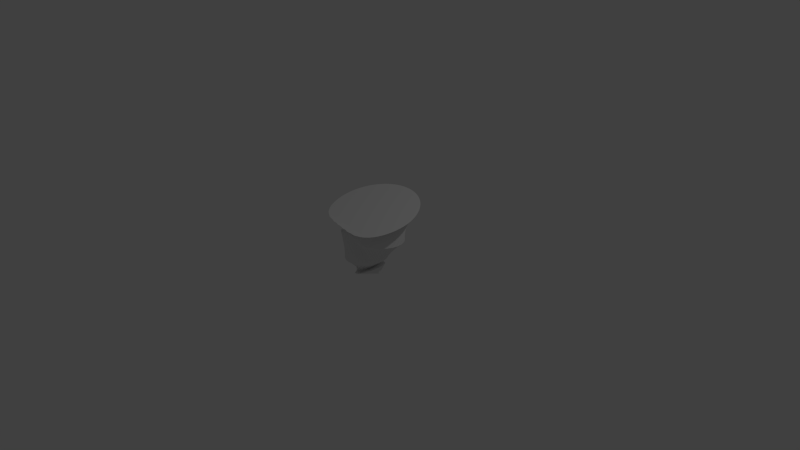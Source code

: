 # Source: FloatingIslandTwins.blend  (saved by Blender 2.76.0; exported with 4.5.12 LTS)
import bpy
from mathutils import Matrix  # noqa: F401  (used for matrix-valued properties, if any)

bpy.ops.wm.read_factory_settings(use_empty=True)
scene = bpy.context.scene
scene.name = 'Scene'

# ---- collections
col_collection_1 = bpy.data.collections.new('Collection 1'); scene.collection.children.link(col_collection_1)

# ---- world
world_world = bpy.data.worlds.new('World'); scene.world = world_world
world_world.color = (0.05088, 0.05088, 0.05088)
world_world.use_sun_shadow = False
world_world.sun_shadow_jitter_overblur = 0.0
world_world.cycles.sampling_method = 'MANUAL'
world_world.cycles.sample_map_resolution = 256

# ---- cameras
cam_camera = bpy.data.cameras.new('Camera')
cam_camera.clip_end = 100.0
cam_camera.lens = 35.0
cam_camera.sensor_width = 32.0
cam_camera.sensor_height = 18.0
cam_camera.ortho_scale = 7.314
cam_camera.dof.focus_distance = 0.0
cam_camera.dof.aperture_fstop = 128.0

# ---- lights
light_lamp = bpy.data.lights.new('Lamp', 'POINT')
light_lamp.transmission_factor = 0.0
light_lamp.cutoff_distance = 30.0
light_lamp.energy = 100.0
light_lamp.shadow_buffer_clip_start = 1.001
light_lamp.shadow_soft_size = 0.1
light_lamp.shadow_maximum_resolution = 0.006
light_lamp.use_absolute_resolution = True
light_lamp.cycles.use_multiple_importance_sampling = False

# ---- meshes
me_cone = bpy.data.meshes.new('Cone')
me_cone.from_pydata([(0.1171, 0.494, -0.5183), (0.232, 0.4955, -0.5171), (0.3439, 0.462, -0.5246), (0.4412, 0.3968, -0.5398), (0.5141, 0.3061, -0.5609), (0.566, 0.2028, -0.5846), (0.596, 0.09167, -0.6096), (0.603, -0.02307, -0.6351), (0.5867, -0.1371, -0.6603), (0.08778, -0.01545, 0.2571), (0.5476, -0.246, -0.684), (0.4874, -0.3456, -0.7054), (0.4083, -0.4321, -0.7236), (0.3134, -0.5021, -0.7381), (0.2063, -0.553, -0.7481), (0.09107, -0.5828, -0.7534), (-0.02776, -0.5904, -0.7537), (-0.1457, -0.5755, -0.7491), (-0.2581, -0.5385, -0.7396), (-0.3608, -0.4811, -0.7256), (-0.4497, -0.4053, -0.7078), (-0.5215, -0.3141, -0.6867), (-0.5734, -0.211, -0.6633), (-0.6035, -0.09993, -0.6383), (-0.6105, 0.01494, -0.6126), (-0.5942, 0.1292, -0.5872), (-0.5533, 0.2375, -0.5636), (-0.4811, 0.3284, -0.5449), (-0.3851, 0.3921, -0.5332), (-0.2781, 0.425, -0.5295), (-0.1778, 0.4449, -0.528), (-0.08314, 0.4623, -0.5257), (0.01279, 0.4787, -0.5224), (0.1726, 0.4948, -0.5179), (-0.01327, 0.279, 0.05474), (-0.0659, 0.2945, 0.05699), (0.2883, 0.4815, -0.5204), (-0.1205, 0.2995, 0.05934), (0.3952, 0.433, -0.5315), (-0.1751, 0.2937, 0.06167), (0.4808, 0.3537, -0.5499), (-0.2274, 0.2774, 0.06391), (0.543, 0.2557, -0.5725), (-0.2756, 0.2513, 0.06596), (0.5842, 0.148, -0.597), (-0.3177, 0.2162, 0.0673), (0.6028, 0.03443, -0.6224), (-0.3521, 0.1737, 0.06827), (0.5981, -0.08057, -0.6479), (0.1617, 0.02243, 0.04677), (-0.3775, 0.1252, 0.06889), (0.5703, -0.1926, -0.6724), (-0.3929, 0.07271, 0.06916), (0.5204, -0.2975, -0.6951), (-0.3978, 0.01821, 0.06907), (0.4503, -0.391, -0.7151), (-0.392, -0.03622, 0.06827), (0.3628, -0.4697, -0.7315), (-0.3756, -0.08848, 0.06688), (0.2613, -0.5305, -0.7438), (-0.3493, -0.1366, 0.06517), (0.1495, -0.5711, -0.7515), (-0.3141, -0.1786, 0.06319), (0.03185, -0.5899, -0.7543), (-0.2713, -0.213, 0.061), (-0.08716, -0.5862, -0.7521), (-0.2227, -0.2385, 0.05868), (-0.203, -0.5601, -0.745), (-0.1701, -0.254, 0.05615), (-0.3111, -0.5127, -0.7332), (-0.1155, -0.2589, 0.05359), (-0.4074, -0.4457, -0.7173), (-0.06092, -0.2532, 0.05131), (-0.4883, -0.3617, -0.6977), (-0.008588, -0.2369, 0.04943), (-0.5504, -0.2641, -0.6753), (0.03953, -0.2107, 0.04807), (-0.5916, -0.1564, -0.651), (0.0816, -0.1756, 0.04692), (-0.6102, -0.04281, -0.6255), (0.116, -0.1331, 0.04622), (-0.6056, 0.07237, -0.5999), (0.1414, -0.08459, 0.04607), (-0.5778, 0.1847, -0.5751), (0.1568, -0.03208, 0.04648), (-0.5203, 0.2855, -0.5537), (0.1558, 0.07685, 0.04735), (-0.4329, 0.3618, -0.5389), (0.1394, 0.1291, 0.04842), (-0.3294, 0.4086, -0.5317), (0.1132, 0.1772, 0.04963), (-0.2292, 0.4403, -0.5274), (0.07802, 0.2192, 0.05096), (-0.1317, 0.4597, -0.5252), (0.03532, 0.2536, 0.05269), (-0.036, 0.4774, -0.5222), (0.06431, 0.4914, -0.5191), (0.2027, 0.4975, -0.5169), (-0.1277, 0.3677, -0.4173), (-0.2022, 0.3436, -0.3918), (0.3163, 0.4727, -0.5223), (-0.2574, -0.01319, 0.3064), (0.4187, 0.4156, -0.5354), (-0.3357, 0.2529, -0.3063), (0.4979, 0.3303, -0.5553), (-0.3861, 0.1878, -0.2949), (0.5551, 0.2295, -0.5785), (-0.4204, 0.1126, -0.2834), (0.5908, 0.1199, -0.6033), (-0.4378, 0.03228, -0.2718), (0.6036, 0.005694, -0.6288), (-0.4395, -0.04943, -0.2599), (0.593, -0.1089, -0.6541), (0.3121, 0.2643, -0.2896), (-0.4252, -0.1294, -0.248), (0.5596, -0.2195, -0.6783), (-0.3955, -0.2044, -0.2366), (0.5044, -0.3219, -0.7003), (-0.3516, -0.2718, -0.2261), (0.4298, -0.412, -0.7195), (-0.295, -0.3288, -0.2169), (0.3385, -0.4864, -0.7349), (-0.2279, -0.3734, -0.2092), (0.234, -0.5424, -0.7461), (-0.1527, -0.4037, -0.2034), (0.1204, -0.5776, -0.7526), (-0.07235, -0.4187, -0.1997), (0.002081, -0.5908, -0.7542), (0.01018, -0.4177, -0.1981), (-0.1165, -0.5815, -0.7508), (0.09169, -0.4009, -0.1987), (-0.2308, -0.5499, -0.7424), (0.1691, -0.3688, -0.2015), (-0.3363, -0.4974, -0.7296), (0.2393, -0.3227, -0.2064), (-0.429, -0.426, -0.7126), (0.2996, -0.2644, -0.2133), (-0.5054, -0.3383, -0.6923), (0.3477, -0.196, -0.2219), (-0.5625, -0.2378, -0.6694), (0.3815, -0.1202, -0.2319), (-0.5982, -0.1283, -0.6447), (0.3999, -0.03998, -0.2429), (-0.611, -0.01399, -0.6191), (0.4019, 0.04169, -0.2547), (-0.6005, 0.1009, -0.5935), (0.3874, 0.1216, -0.2667), (-0.5665, 0.2115, -0.5692), (0.3571, 0.1968, -0.2784), (-0.5005, 0.307, -0.5493), (0.2527, 0.3196, -0.3006), (-0.4076, 0.3759, -0.5364), (0.1821, 0.3592, -0.3122), (-0.3016, 0.4143, -0.5315), (0.1048, 0.3815, -0.3549), (-0.2015, 0.4388, -0.5289), (0.02602, 0.3884, -0.4024), (-0.1071, 0.4603, -0.5258), (-0.05148, 0.3815, -0.4262), (-0.0116, 0.4805, -0.5217), (0.09066, 0.4939, -0.5184), (0.1436, 0.4917, -0.5189), (-0.2478, 0.06675, 0.3067), (-0.2562, 0.02719, 0.3081), (0.2593, 0.4875, -0.5191), (-0.2732, 0.3055, -0.334), (0.3695, 0.4477, -0.528), (-0.2514, -0.05285, 0.3015), (0.4618, 0.3759, -0.5447), (-0.2383, -0.09027, 0.2936), (0.5291, 0.2812, -0.5666), (-0.2186, -0.124, 0.283), (0.5758, 0.1755, -0.5908), (-0.1932, -0.1527, 0.2702), (0.6001, 0.06308, -0.616), (-0.163, -0.1754, 0.2556), (0.6012, -0.05192, -0.6416), (-0.08069, 0.2108, 0.2413), (-0.1292, -0.1911, 0.2399), (0.5791, -0.1651, -0.6664), (-0.09296, -0.1992, 0.2235), (0.5346, -0.2721, -0.6896), (-0.05582, -0.1995, 0.2071), (0.4694, -0.3687, -0.7103), (-0.01915, -0.1919, 0.1914), (0.386, -0.4514, -0.7277), (0.01563, -0.1767, 0.177), (0.2876, -0.5169, -0.7411), (0.04718, -0.1545, 0.1644), (0.178, -0.5627, -0.75), (0.0743, -0.1261, 0.154), (0.06151, -0.587, -0.754), (0.09594, -0.09265, 0.1464), (-0.05754, -0.5889, -0.7531), (0.111, -0.05541, 0.1413), (-0.1745, -0.5684, -0.7472), (0.1192, -0.01582, 0.1392), (-0.2849, -0.5262, -0.7365), (0.1208, 0.02453, 0.1417), (-0.3845, -0.4639, -0.7216), (0.1149, 0.06417, 0.147), (-0.4695, -0.3839, -0.7029), (0.1018, 0.1016, 0.1549), (-0.5366, -0.2894, -0.6811), (0.08213, 0.1353, 0.1654), (-0.5832, -0.1839, -0.6572), (0.05672, 0.1641, 0.1782), (-0.6075, -0.07144, -0.6319), (0.0265, 0.1867, 0.1928), (-0.6087, 0.04371, -0.6062), (-0.00735, 0.2024, 0.2086), (-0.5866, 0.1571, -0.5811), (-0.04355, 0.2106, 0.225), (-0.5372, 0.2619, -0.5585), (-0.1174, 0.2032, 0.257), (-0.4574, 0.3459, -0.5417), (-0.1521, 0.188, 0.2715), (-0.357, 0.4009, -0.5324), (-0.1837, 0.1658, 0.2841), (-0.254, 0.4337, -0.5282), (-0.2108, 0.1374, 0.2944), (-0.1553, 0.4542, -0.5261), (-0.2325, 0.104, 0.302), (-0.05967, 0.4684, -0.5245), (0.03768, 0.4811, -0.522), (-0.1469, 0.3574, -0.4257), (-0.1809, 0.349, -0.4104), (-0.03904, 0.2887, 0.05658), (-0.2897, 0.2905, -0.3334), (-0.3184, 0.2674, -0.315), (-0.148, 0.2985, 0.06114), (-0.07165, 0.3734, -0.4377), (-0.1062, 0.3696, -0.4295), (0.01193, 0.268, 0.05436), (0.004835, 0.384, -0.4179), (-0.02994, 0.3823, -0.4269), (0.0579, 0.2379, 0.05232), (0.08291, 0.3822, -0.3825), (0.04772, 0.3863, -0.3975), (0.0971, 0.1994, 0.05056), (0.1611, 0.3652, -0.3254), (0.1263, 0.3754, -0.3427), (0.128, 0.1541, 0.04917), (0.2342, 0.3309, -0.3074), (0.2022, 0.3484, -0.3124), (0.1495, 0.1036, 0.04823), (0.2978, 0.2804, -0.2959), (0.2706, 0.3051, -0.3011), (0.1607, 0.04984, 0.04758), (0.3471, 0.2158, -0.2848), (0.3267, 0.2463, -0.2898), (0.1612, -0.005011, 0.0468), (0.3816, 0.1424, -0.2731), (0.3679, 0.1763, -0.2784), (0.151, -0.05889, 0.04655), (0.4006, 0.06338, -0.2611), (0.3941, 0.09948, -0.2665), (0.1304, -0.1097, 0.04675), (0.4032, -0.0182, -0.2492), (0.4041, 0.01866, -0.2545), (0.1003, -0.1556, 0.04685), (0.3894, -0.09923, -0.2378), (0.3976, -0.06301, -0.2428), (0.06184, -0.1947, 0.04755), (0.3597, -0.1766, -0.2275), (0.375, -0.1424, -0.232), (0.01643, -0.2255, 0.0488), (0.3154, -0.2473, -0.2184), (0.3371, -0.2165, -0.2223), (-0.03415, -0.2469, 0.05053), (0.2582, -0.3087, -0.211), (0.2855, -0.2824, -0.2141), (-0.08796, -0.258, 0.05265), (0.1904, -0.3584, -0.2055), (0.2221, -0.3376, -0.2077), (-0.1429, -0.2584, 0.05503), (0.1147, -0.3946, -0.2021), (0.1496, -0.3801, -0.2034), (-0.1969, -0.2481, 0.05757), (0.03395, -0.4157, -0.2009), (0.07075, -0.4081, -0.2011), (-0.2479, -0.2275, 0.06015), (-0.04867, -0.4211, -0.2018), (-0.01144, -0.4206, -0.2011), (-0.2939, -0.1973, 0.06267), (-0.13, -0.4104, -0.205), (-0.09377, -0.4172, -0.2033), (-0.3332, -0.1588, 0.06504), (-0.207, -0.3842, -0.2103), (-0.1731, -0.3979, -0.2077), (-0.3641, -0.1134, 0.06686), (-0.2767, -0.3433, -0.2175), (-0.2465, -0.3634, -0.214), (-0.3856, -0.06294, 0.06812), (-0.3365, -0.2895, -0.2263), (-0.311, -0.3152, -0.2222), (-0.3968, -0.00922, 0.06905), (-0.3842, -0.2247, -0.2366), (-0.3644, -0.2551, -0.2318), (-0.3973, 0.04563, 0.06963), (-0.4181, -0.1514, -0.2478), (-0.4047, -0.1853, -0.2427), (-0.3871, 0.09951, 0.06985), (-0.4367, -0.0724, -0.2597), (-0.4302, -0.1085, -0.2543), (-0.3665, 0.1503, 0.06946), (-0.4396, 0.009216, -0.2717), (-0.4403, -0.02768, -0.2663), (-0.3364, 0.1962, 0.06837), (-0.4265, 0.09034, -0.2835), (-0.4343, 0.05406, -0.2782), (-0.2978, 0.2352, 0.06696), (-0.3968, 0.1673, -0.2951), (-0.4125, 0.1335, -0.2897), (-0.2524, 0.2661, 0.06525), (-0.2202, 0.3312, -0.3912), (-0.2528, 0.3153, -0.3551), (-0.09304, 0.2989, 0.05888), (-0.3499, 0.2352, -0.307), (-0.3728, 0.2059, -0.3017), (-0.2018, 0.2874, 0.06329)], [], [(31, 105, 223), (0, 165, 161), (30, 107, 221), (29, 109, 219), (28, 111, 217), (27, 114, 215), (26, 116, 213), (25, 118, 211), (24, 120, 209), (23, 122, 207), (22, 124, 205), (21, 126, 203), (20, 128, 201), (19, 130, 199), (18, 132, 197), (17, 134, 195), (16, 136, 193), (15, 138, 191), (14, 140, 189), (13, 142, 187), (12, 144, 185), (11, 146, 183), (10, 148, 181), (8, 113, 179), (7, 150, 176), (6, 152, 174), (5, 154, 172), (4, 156, 170), (3, 158, 168), (2, 98, 166), (32, 103, 224), (1, 99, 164), (0, 161, 33, 97, 1, 164, 36, 100, 2, 166, 38, 102, 3, 168, 40, 104, 4, 170, 42, 106, 5, 172, 44, 108, 6, 174, 46, 110, 7, 176, 48, 112, 8, 179, 51, 115, 10, 181, 53, 117, 11, 183, 55, 119, 12, 185, 57, 121, 13, 187, 59, 123, 14, 189, 61, 125, 15, 191, 63, 127, 16, 193, 65, 129, 17, 195, 67, 131, 18, 197, 69, 133, 19, 199, 71, 135, 20, 201, 73, 137, 21, 203, 75, 139, 22, 205, 77, 141, 23, 207, 79, 143, 24, 209, 81, 145, 25, 211, 83, 147, 26, 213, 85, 149, 27, 215, 87, 151, 28, 217, 89, 153, 29, 219, 91, 155, 30, 221, 93, 157, 31, 223, 95, 159, 32, 224, 96, 160), (36, 225, 100), (36, 226, 225), (35, 163, 227), (96, 228, 160), (96, 229, 228), (39, 167, 230), (38, 231, 102), (38, 232, 231), (34, 162, 233), (40, 234, 104), (40, 235, 234), (94, 222, 236), (42, 237, 106), (42, 238, 237), (92, 220, 239), (44, 240, 108), (44, 241, 240), (90, 218, 242), (46, 243, 110), (46, 244, 243), (88, 216, 245), (48, 246, 112), (48, 247, 246), (86, 214, 248), (51, 249, 115), (51, 250, 249), (49, 177, 251), (53, 252, 117), (53, 253, 252), (84, 212, 254), (55, 255, 119), (55, 256, 255), (82, 210, 257), (57, 258, 121), (57, 259, 258), (80, 208, 260), (59, 261, 123), (59, 262, 261), (78, 206, 263), (61, 264, 125), (61, 265, 264), (76, 204, 266), (63, 267, 127), (63, 268, 267), (74, 202, 269), (65, 270, 129), (65, 271, 270), (72, 200, 272), (67, 273, 131), (67, 274, 273), (70, 198, 275), (69, 276, 133), (69, 277, 276), (68, 196, 278), (71, 279, 135), (71, 280, 279), (66, 194, 281), (73, 282, 137), (73, 283, 282), (64, 192, 284), (75, 285, 139), (75, 286, 285), (62, 190, 287), (77, 288, 141), (77, 289, 288), (60, 188, 290), (79, 291, 143), (79, 292, 291), (58, 186, 293), (81, 294, 145), (81, 295, 294), (56, 184, 296), (83, 297, 147), (83, 298, 297), (54, 182, 299), (85, 300, 149), (85, 301, 300), (52, 180, 302), (87, 303, 151), (87, 304, 303), (50, 178, 305), (89, 306, 153), (89, 307, 306), (47, 175, 308), (91, 309, 155), (91, 310, 309), (45, 173, 311), (93, 312, 157), (93, 313, 312), (43, 171, 314), (33, 315, 97), (33, 316, 315), (37, 101, 317), (95, 318, 159), (95, 319, 318), (41, 169, 320), (320, 167, 39), (320, 169, 167), (169, 9, 167), (318, 320, 39), (318, 319, 320), (319, 41, 320), (159, 103, 32), (159, 318, 103), (318, 39, 103), (317, 163, 35), (317, 101, 163), (101, 9, 163), (315, 317, 35), (315, 316, 317), (316, 37, 317), (97, 99, 1), (97, 315, 99), (315, 35, 99), (314, 169, 41), (314, 171, 169), (171, 9, 169), (312, 314, 41), (312, 313, 314), (313, 43, 314), (157, 105, 31), (157, 312, 105), (312, 41, 105), (311, 171, 43), (311, 173, 171), (173, 9, 171), (309, 311, 43), (309, 310, 311), (310, 45, 311), (155, 107, 30), (155, 309, 107), (309, 43, 107), (308, 173, 45), (308, 175, 173), (175, 9, 173), (306, 308, 45), (306, 307, 308), (307, 47, 308), (153, 109, 29), (153, 306, 109), (306, 45, 109), (305, 175, 47), (305, 178, 175), (178, 9, 175), (303, 305, 47), (303, 304, 305), (304, 50, 305), (151, 111, 28), (151, 303, 111), (303, 47, 111), (302, 178, 50), (302, 180, 178), (180, 9, 178), (300, 302, 50), (300, 301, 302), (301, 52, 302), (149, 114, 27), (149, 300, 114), (300, 50, 114), (299, 180, 52), (299, 182, 180), (182, 9, 180), (297, 299, 52), (297, 298, 299), (298, 54, 299), (147, 116, 26), (147, 297, 116), (297, 52, 116), (296, 182, 54), (296, 184, 182), (184, 9, 182), (294, 296, 54), (294, 295, 296), (295, 56, 296), (145, 118, 25), (145, 294, 118), (294, 54, 118), (293, 184, 56), (293, 186, 184), (186, 9, 184), (291, 293, 56), (291, 292, 293), (292, 58, 293), (143, 120, 24), (143, 291, 120), (291, 56, 120), (290, 186, 58), (290, 188, 186), (188, 9, 186), (288, 290, 58), (288, 289, 290), (289, 60, 290), (141, 122, 23), (141, 288, 122), (288, 58, 122), (287, 188, 60), (287, 190, 188), (190, 9, 188), (285, 287, 60), (285, 286, 287), (286, 62, 287), (139, 124, 22), (139, 285, 124), (285, 60, 124), (284, 190, 62), (284, 192, 190), (192, 9, 190), (282, 284, 62), (282, 283, 284), (283, 64, 284), (137, 126, 21), (137, 282, 126), (282, 62, 126), (281, 192, 64), (281, 194, 192), (194, 9, 192), (279, 281, 64), (279, 280, 281), (280, 66, 281), (135, 128, 20), (135, 279, 128), (279, 64, 128), (278, 194, 66), (278, 196, 194), (196, 9, 194), (276, 278, 66), (276, 277, 278), (277, 68, 278), (133, 130, 19), (133, 276, 130), (276, 66, 130), (275, 196, 68), (275, 198, 196), (198, 9, 196), (273, 275, 68), (273, 274, 275), (274, 70, 275), (131, 132, 18), (131, 273, 132), (273, 68, 132), (272, 198, 70), (272, 200, 198), (200, 9, 198), (270, 272, 70), (270, 271, 272), (271, 72, 272), (129, 134, 17), (129, 270, 134), (270, 70, 134), (269, 200, 72), (269, 202, 200), (202, 9, 200), (267, 269, 72), (267, 268, 269), (268, 74, 269), (127, 136, 16), (127, 267, 136), (267, 72, 136), (266, 202, 74), (266, 204, 202), (204, 9, 202), (264, 266, 74), (264, 265, 266), (265, 76, 266), (125, 138, 15), (125, 264, 138), (264, 74, 138), (263, 204, 76), (263, 206, 204), (206, 9, 204), (261, 263, 76), (261, 262, 263), (262, 78, 263), (123, 140, 14), (123, 261, 140), (261, 76, 140), (260, 206, 78), (260, 208, 206), (208, 9, 206), (258, 260, 78), (258, 259, 260), (259, 80, 260), (121, 142, 13), (121, 258, 142), (258, 78, 142), (257, 208, 80), (257, 210, 208), (210, 9, 208), (255, 257, 80), (255, 256, 257), (256, 82, 257), (119, 144, 12), (119, 255, 144), (255, 80, 144), (254, 210, 82), (254, 212, 210), (212, 9, 210), (252, 254, 82), (252, 253, 254), (253, 84, 254), (117, 146, 11), (117, 252, 146), (252, 82, 146), (251, 212, 84), (251, 177, 212), (177, 9, 212), (249, 251, 84), (249, 250, 251), (250, 49, 251), (115, 148, 10), (115, 249, 148), (249, 84, 148), (248, 177, 49), (248, 214, 177), (214, 9, 177), (246, 248, 49), (246, 247, 248), (247, 86, 248), (112, 113, 8), (112, 246, 113), (246, 49, 113), (245, 214, 86), (245, 216, 214), (216, 9, 214), (243, 245, 86), (243, 244, 245), (244, 88, 245), (110, 150, 7), (110, 243, 150), (243, 86, 150), (242, 216, 88), (242, 218, 216), (218, 9, 216), (240, 242, 88), (240, 241, 242), (241, 90, 242), (108, 152, 6), (108, 240, 152), (240, 88, 152), (239, 218, 90), (239, 220, 218), (220, 9, 218), (237, 239, 90), (237, 238, 239), (238, 92, 239), (106, 154, 5), (106, 237, 154), (237, 90, 154), (236, 220, 92), (236, 222, 220), (222, 9, 220), (234, 236, 92), (234, 235, 236), (235, 94, 236), (104, 156, 4), (104, 234, 156), (234, 92, 156), (233, 222, 94), (233, 162, 222), (162, 9, 222), (231, 233, 94), (231, 232, 233), (232, 34, 233), (102, 158, 3), (102, 231, 158), (231, 94, 158), (230, 101, 37), (230, 167, 101), (167, 9, 101), (228, 230, 37), (228, 229, 230), (229, 39, 230), (160, 165, 0), (160, 228, 165), (228, 37, 165), (227, 162, 34), (227, 163, 162), (163, 9, 162), (225, 227, 34), (225, 226, 227), (226, 35, 227), (100, 98, 2), (100, 225, 98), (225, 34, 98), (164, 226, 36), (164, 99, 226), (99, 35, 226), (224, 229, 96), (224, 103, 229), (103, 39, 229), (166, 232, 38), (166, 98, 232), (98, 34, 232), (168, 235, 40), (168, 158, 235), (158, 94, 235), (170, 238, 42), (170, 156, 238), (156, 92, 238), (172, 241, 44), (172, 154, 241), (154, 90, 241), (174, 244, 46), (174, 152, 244), (152, 88, 244), (176, 247, 48), (176, 150, 247), (150, 86, 247), (179, 250, 51), (179, 113, 250), (113, 49, 250), (181, 253, 53), (181, 148, 253), (148, 84, 253), (183, 256, 55), (183, 146, 256), (146, 82, 256), (185, 259, 57), (185, 144, 259), (144, 80, 259), (187, 262, 59), (187, 142, 262), (142, 78, 262), (189, 265, 61), (189, 140, 265), (140, 76, 265), (191, 268, 63), (191, 138, 268), (138, 74, 268), (193, 271, 65), (193, 136, 271), (136, 72, 271), (195, 274, 67), (195, 134, 274), (134, 70, 274), (197, 277, 69), (197, 132, 277), (132, 68, 277), (199, 280, 71), (199, 130, 280), (130, 66, 280), (201, 283, 73), (201, 128, 283), (128, 64, 283), (203, 286, 75), (203, 126, 286), (126, 62, 286), (205, 289, 77), (205, 124, 289), (124, 60, 289), (207, 292, 79), (207, 122, 292), (122, 58, 292), (209, 295, 81), (209, 120, 295), (120, 56, 295), (211, 298, 83), (211, 118, 298), (118, 54, 298), (213, 301, 85), (213, 116, 301), (116, 52, 301), (215, 304, 87), (215, 114, 304), (114, 50, 304), (217, 307, 89), (217, 111, 307), (111, 47, 307), (219, 310, 91), (219, 109, 310), (109, 45, 310), (221, 313, 93), (221, 107, 313), (107, 43, 313), (161, 316, 33), (161, 165, 316), (165, 37, 316), (223, 319, 95), (223, 105, 319), (105, 41, 319)])
me_cone.use_remesh_preserve_volume = False
me_cone.use_remesh_preserve_attributes = False
me_cone.use_mirror_vertex_groups = False
me_cone.update()

# ---- objects
ob_cone = bpy.data.objects.new('Cone', me_cone)
ob_lamp = bpy.data.objects.new('Lamp', light_lamp)
ob_camera = bpy.data.objects.new('Camera', cam_camera)

# ---- transforms, parenting, visibility, modifiers, constraints
ob_cone.location = (0.0, 0.0, 0.0)
ob_cone.rotation_euler = (3.13, -0.0, 0.0)
ob_cone.lineart.crease_threshold = 0.0
ob_lamp.location = (4.076, 1.005, 5.904)
ob_lamp.rotation_euler = (0.6503, 0.05522, 1.866)
ob_lamp.lock_rotations_4d = False
ob_lamp.empty_display_type = 'ARROWS'
ob_lamp.color = (0.0, 0.0, 0.0, 0.0)
ob_lamp.lineart.crease_threshold = 0.0
ob_camera.location = (7.481, -6.508, 5.344)
ob_camera.rotation_euler = (1.109, 0.01082, 0.8149)
ob_camera.lock_rotations_4d = False
ob_camera.empty_display_type = 'ARROWS'
ob_camera.color = (0.0, 0.0, 0.0, 0.0)
ob_camera.display_type = 'WIRE'
ob_camera.lineart.crease_threshold = 0.0

# ---- collection membership
col_collection_1.objects.link(ob_cone)
col_collection_1.objects.link(ob_lamp)
col_collection_1.objects.link(ob_camera)

# ---- scene / render settings (as saved in the file)
scene.camera = ob_camera
scene.frame_start = 1; scene.frame_end = 250; scene.frame_set(143)
scene.render.engine = 'BLENDER_EEVEE_NEXT'
scene.render.resolution_percentage = 50
scene.render.dither_intensity = 0.0
scene.cycles.use_denoising = False
scene.cycles.samples = 10
scene.cycles.sampling_pattern = 'TABULATED_SOBOL'
scene.cycles.light_sampling_threshold = 0.0
scene.cycles.use_adaptive_sampling = False
scene.cycles.use_light_tree = False
scene.cycles.blur_glossy = 0.0
scene.cycles.pixel_filter_type = 'GAUSSIAN'
scene.cycles.sample_clamp_indirect = 0.0
scene.view_settings.view_transform = 'Standard'
bpy.context.view_layer.update()
